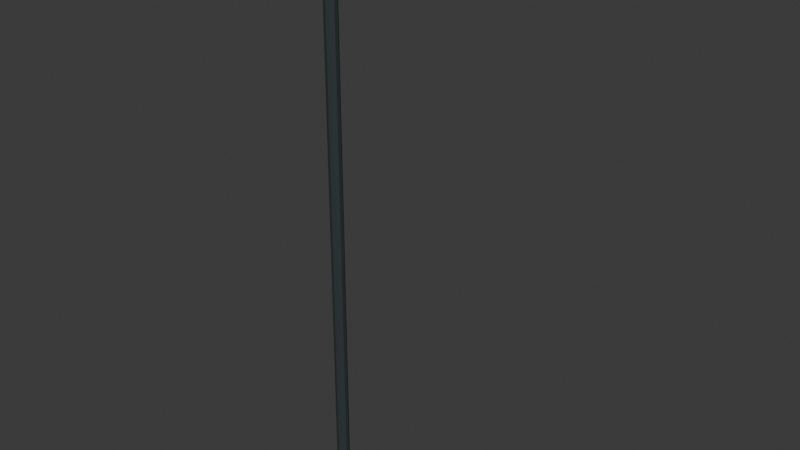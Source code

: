 # Source: lamp.blend  (saved by Blender 4.5.92; exported with 4.5.12 LTS)
import bpy
from mathutils import Matrix  # noqa: F401  (used for matrix-valued properties, if any)

bpy.ops.wm.read_factory_settings(use_empty=True)
scene = bpy.context.scene
scene.name = 'Scene'

# ---- collections
col_collection = bpy.data.collections.new('Collection'); scene.collection.children.link(col_collection)

# ---- materials (node trees are filled in below, after node groups)
mat_rubber = bpy.data.materials.new('rubber')
mat_rubber.diffuse_color = (0.025, 0.035, 0.037, 1.0)
mat_chrome = bpy.data.materials.new('chrome')
mat_chrome.diffuse_color = (0.54, 0.58, 0.57, 1.0)
mat_ivory = bpy.data.materials.new('ivory')
mat_ivory.diffuse_color = (0.86, 0.84, 0.71, 1.0)

# ---- material node trees
mat_rubber.use_nodes = True; mat_rubber.node_tree.nodes.clear()
_N = mat_rubber.node_tree.nodes; _L = mat_rubber.node_tree.links
n0 = _N.new('ShaderNodeBsdfPrincipled'); n0.name = 'Principled BSDF'; n0.location = (-200, 100)
n0.inputs[0].default_value = (0.025, 0.035, 0.037, 1.0)
n0.inputs[2].default_value = 0.8
n1 = _N.new('ShaderNodeOutputMaterial'); n1.name = 'Material Output'; n1.location = (200, 100)
_L.new(n0.outputs[0], n1.inputs[0])
n1.is_active_output = True
mat_chrome.use_nodes = True; mat_chrome.node_tree.nodes.clear()
_N = mat_chrome.node_tree.nodes; _L = mat_chrome.node_tree.links
n0 = _N.new('ShaderNodeBsdfPrincipled'); n0.name = 'Principled BSDF'; n0.location = (-200, 100)
n0.inputs[0].default_value = (0.54, 0.58, 0.57, 1.0)
n0.inputs[1].default_value = 0.8
n0.inputs[2].default_value = 0.25
n1 = _N.new('ShaderNodeOutputMaterial'); n1.name = 'Material Output'; n1.location = (200, 100)
_L.new(n0.outputs[0], n1.inputs[0])
n1.is_active_output = True
mat_ivory.use_nodes = True; mat_ivory.node_tree.nodes.clear()
_N = mat_ivory.node_tree.nodes; _L = mat_ivory.node_tree.links
n0 = _N.new('ShaderNodeBsdfPrincipled'); n0.name = 'Principled BSDF'; n0.location = (-200, 100)
n0.inputs[0].default_value = (0.86, 0.84, 0.71, 1.0)
n0.inputs[2].default_value = 0.8
n1 = _N.new('ShaderNodeOutputMaterial'); n1.name = 'Material Output'; n1.location = (200, 100)
_L.new(n0.outputs[0], n1.inputs[0])
n1.is_active_output = True

# ---- world
world_world = bpy.data.worlds.new('World'); scene.world = world_world
world_world.use_nodes = True; world_world.node_tree.nodes.clear()
_N = world_world.node_tree.nodes; _L = world_world.node_tree.links
n0 = _N.new('ShaderNodeOutputWorld'); n0.name = 'World Output'; n0.location = (200, 100)
n1 = _N.new('ShaderNodeBackground'); n1.name = 'Background'; n1.location = (-200, 100)
n1.inputs[0].default_value = (0.05088, 0.05088, 0.05088, 1.0)
_L.new(n1.outputs[0], n0.inputs[0])
n0.is_active_output = True
world_world.color = (0.05088, 0.05088, 0.05088)
world_world.sun_shadow_jitter_overblur = 0.0

# ---- meshes
me_cone_091 = bpy.data.meshes.new('Cone.091')
me_cone_091.from_pydata([(0.0, 0.075, -3.25), (0.0, 0.075, 3.25), (0.04408, 0.06068, -3.25), (0.04408, 0.06068, 3.25), (0.07133, 0.02318, -3.25), (0.07133, 0.02318, 3.25), (0.07133, -0.02318, -3.25), (0.07133, -0.02318, 3.25), (0.04408, -0.06068, -3.25), (0.04408, -0.06068, 3.25), (0.0, -0.075, -3.25), (0.0, -0.075, 3.25), (-0.04408, -0.06068, -3.25), (-0.04408, -0.06068, 3.25), (-0.07133, -0.02318, -3.25), (-0.07133, -0.02318, 3.25), (-0.07133, 0.02318, -3.25), (-0.07133, 0.02318, 3.25), (-0.04408, 0.06068, -3.25), (-0.04408, 0.06068, 3.25), (0.0, -5.285e-08, 3.31), (-1.4, 2.642e-07, 3.31), (0.0, -0.04243, 3.292), (-1.4, -0.04243, 3.292), (0.0, -0.06, 3.25), (-1.4, -0.06, 3.25), (0.0, -0.04243, 3.208), (-1.4, -0.04243, 3.208), (0.0, -5.285e-08, 3.19), (-1.4, 2.642e-07, 3.19), (0.0, 0.04243, 3.208), (-1.4, 0.04243, 3.208), (0.0, 0.06, 3.25), (-1.4, 0.06, 3.25), (0.0, 0.04243, 3.292), (-1.4, 0.04243, 3.292)], [], [(0, 1, 3, 2), (2, 3, 5, 4), (4, 5, 7, 6), (6, 7, 9, 8), (8, 9, 11, 10), (10, 11, 13, 12), (12, 13, 15, 14), (14, 15, 17, 16), (3, 1, 19, 17, 15, 13, 11, 9, 7, 5), (16, 17, 19, 18), (18, 19, 1, 0), (0, 2, 4, 6, 8, 10, 12, 14, 16, 18), (20, 21, 23, 22), (22, 23, 25, 24), (24, 25, 27, 26), (26, 27, 29, 28), (28, 29, 31, 30), (30, 31, 33, 32), (23, 21, 35, 33, 31, 29, 27, 25), (32, 33, 35, 34), (34, 35, 21, 20), (20, 22, 24, 26, 28, 30, 32, 34)])
_uv = me_cone_091.uv_layers.new(name='UVMap')
_uv.uv.foreach_set('vector', [1.0, 0.5, 1.0, 1.0, 0.9, 1.0, 0.9, 0.5, 0.9, 0.5, 0.9, 1.0, 0.8, 1.0, 0.8, 0.5, 0.8, 0.5, 0.8, 1.0, 0.7, 1.0, 0.7, 0.5, 0.7, 0.5, 0.7, 1.0, 0.6, 1.0, 0.6, 0.5, 0.6, 0.5, 0.6, 1.0, 0.5, 1.0, 0.5, 0.5, 0.5, 0.5, 0.5, 1.0, 0.4, 1.0, 0.4, 0.5, 0.4, 0.5, 0.4, 1.0, 0.3, 1.0, 0.3, 0.5, 0.3, 0.5, 0.3, 1.0, 0.2, 1.0, 0.2, 0.5, 0.3911, 0.4442, 0.25, 0.49, 0.1089, 0.4442, 0.02175, 0.3242, 0.02175, 0.1758, 0.1089, 0.05584, 0.25, 0.01, 0.3911, 0.05584, 0.4783, 0.1758, 0.4783, 0.3242, 0.2, 0.5, 0.2, 1.0, 0.1, 1.0, 0.1, 0.5, 0.1, 0.5, 0.1, 1.0, -7.451e-08, 1.0, -7.451e-08, 0.5, 0.75, 0.49, 0.8911, 0.4442, 0.9783, 0.3242, 0.9783, 0.1758, 0.8911, 0.05584, 0.75, 0.01, 0.6089, 0.05584, 0.5217, 0.1758, 0.5217, 0.3242, 0.6089, 0.4442, 1.0, 0.5, 1.0, 1.0, 0.875, 1.0, 0.875, 0.5, 0.875, 0.5, 0.875, 1.0, 0.75, 1.0, 0.75, 0.5, 0.75, 0.5, 0.75, 1.0, 0.625, 1.0, 0.625, 0.5, 0.625, 0.5, 0.625, 1.0, 0.5, 1.0, 0.5, 0.5, 0.5, 0.5, 0.5, 1.0, 0.375, 1.0, 0.375, 0.5, 0.375, 0.5, 0.375, 1.0, 0.25, 1.0, 0.25, 0.5, 0.4197, 0.4197, 0.25, 0.49, 0.08029, 0.4197, 0.01, 0.25, 0.08029, 0.08029, 0.25, 0.01, 0.4197, 0.08029, 0.49, 0.25, 0.25, 0.5, 0.25, 1.0, 0.125, 1.0, 0.125, 0.5, 0.125, 0.5, 0.125, 1.0, 0.0, 1.0, 0.0, 0.5, 0.75, 0.49, 0.9197, 0.4197, 0.99, 0.25, 0.9197, 0.08029, 0.75, 0.01, 0.5803, 0.08029, 0.51, 0.25, 0.5803, 0.4197])
me_cone_091.materials.append(mat_rubber)
me_cone_091.update()
me_cube_221 = bpy.data.meshes.new('Cube.221')
me_cube_221.from_pydata([(-0.34, -0.14, -0.09), (-0.34, -0.2, -0.03), (-0.4, -0.14, -0.03), (-0.34, -0.1824, -0.07243), (-0.3746, -0.1746, -0.06464), (-0.3824, -0.1824, -0.03), (-0.3824, -0.14, -0.07243), (-0.34, -0.2, 0.03), (-0.34, -0.14, 0.09), (-0.4, -0.14, 0.03), (-0.34, -0.1824, 0.07243), (-0.3746, -0.1746, 0.06464), (-0.3824, -0.14, 0.07243), (-0.3824, -0.1824, 0.03), (-0.34, 0.14, -0.09), (-0.4, 0.14, -0.03), (-0.34, 0.2, -0.03), (-0.3824, 0.14, -0.07243), (-0.3746, 0.1746, -0.06464), (-0.3824, 0.1824, -0.03), (-0.34, 0.1824, -0.07243), (-0.34, 0.14, 0.09), (-0.34, 0.2, 0.03), (-0.4, 0.14, 0.03), (-0.34, 0.1824, 0.07243), (-0.3746, 0.1746, 0.06464), (-0.3824, 0.1824, 0.03), (-0.3824, 0.14, 0.07243), (0.34, -0.14, -0.09), (0.4, -0.14, -0.03), (0.34, -0.2, -0.03), (0.3824, -0.14, -0.07243), (0.3746, -0.1746, -0.06464), (0.3824, -0.1824, -0.03), (0.34, -0.1824, -0.07243), (0.34, -0.14, 0.09), (0.34, -0.2, 0.03), (0.4, -0.14, 0.03), (0.34, -0.1824, 0.07243), (0.3746, -0.1746, 0.06464), (0.3824, -0.1824, 0.03), (0.3824, -0.14, 0.07243), (0.34, 0.14, -0.09), (0.34, 0.2, -0.03), (0.4, 0.14, -0.03), (0.34, 0.1824, -0.07243), (0.3746, 0.1746, -0.06464), (0.3824, 0.1824, -0.03), (0.3824, 0.14, -0.07243), (0.34, 0.14, 0.09), (0.4, 0.14, 0.03), (0.34, 0.2, 0.03), (0.3824, 0.14, 0.07243), (0.3746, 0.1746, 0.06464), (0.3824, 0.1824, 0.03), (0.34, 0.1824, 0.07243)], [], [(0, 3, 4, 6), (1, 5, 4, 3), (2, 6, 4, 5), (7, 10, 11, 13), (8, 12, 11, 10), (9, 13, 11, 12), (14, 17, 18, 20), (15, 19, 18, 17), (16, 20, 18, 19), (21, 24, 25, 27), (22, 26, 25, 24), (23, 27, 25, 26), (28, 31, 32, 34), (29, 33, 32, 31), (30, 34, 32, 33), (35, 38, 39, 41), (36, 40, 39, 38), (37, 41, 39, 40), (42, 45, 46, 48), (43, 47, 46, 45), (44, 48, 46, 47), (49, 52, 53, 55), (50, 54, 53, 52), (51, 55, 53, 54), (14, 0, 6, 17), (17, 6, 2, 15), (1, 7, 13, 5), (5, 13, 9, 2), (8, 21, 27, 12), (12, 27, 23, 9), (22, 16, 19, 26), (26, 19, 15, 23), (42, 14, 20, 45), (45, 20, 16, 43), (21, 49, 55, 24), (24, 55, 51, 22), (50, 44, 47, 54), (54, 47, 43, 51), (28, 42, 48, 31), (31, 48, 44, 29), (49, 35, 41, 52), (52, 41, 37, 50), (36, 30, 33, 40), (40, 33, 29, 37), (0, 28, 34, 3), (3, 34, 30, 1), (35, 8, 10, 38), (38, 10, 7, 36), (14, 42, 28, 0), (2, 9, 23, 15), (30, 36, 7, 1), (49, 21, 8, 35), (16, 22, 51, 43), (44, 50, 37, 29)])
_uv = me_cube_221.uv_layers.new(name='UVMap')
_uv.uv.foreach_set('vector', [0.1437, 0.7125, 0.1437, 0.75, 0.1329, 0.75, 0.125, 0.7125, 0.4583, 0.9812, 0.4583, 1.0, 0.4102, 1.0, 0.375, 0.9812, 0.4583, 0.0375, 0.375, 0.0375, 0.375, 0.01585, 0.4583, 0.0, 0.5417, 0.9812, 0.625, 0.9812, 0.625, 0.9921, 0.5417, 1.0, 0.8562, 0.7125, 0.875, 0.7125, 0.875, 0.7342, 0.8562, 0.75, 0.5417, 0.0375, 0.5417, 0.0, 0.5898, 0.0, 0.625, 0.0375, 0.1437, 0.5375, 0.125, 0.5375, 0.125, 0.5158, 0.1437, 0.5, 0.4583, 0.2125, 0.4583, 0.25, 0.3926, 0.254, 0.375, 0.2125, 0.4583, 0.2688, 0.375, 0.2688, 0.3926, 0.254, 0.4583, 0.25, 0.8562, 0.5375, 0.8562, 0.5, 0.8671, 0.5, 0.875, 0.5375, 0.5417, 0.2688, 0.5417, 0.25, 0.6074, 0.2421, 0.625, 0.2688, 0.5417, 0.2125, 0.625, 0.2125, 0.6074, 0.2421, 0.5417, 0.25, 0.3563, 0.7125, 0.375, 0.7125, 0.3867, 0.7474, 0.3656, 0.7594, 0.4583, 0.7125, 0.4583, 0.75, 0.3867, 0.7474, 0.375, 0.7125, 0.4583, 0.7688, 0.3656, 0.7594, 0.3867, 0.7474, 0.4583, 0.75, 0.6437, 0.7125, 0.6344, 0.7594, 0.6159, 0.7447, 0.625, 0.7125, 0.5417, 0.7688, 0.5417, 0.75, 0.6159, 0.7447, 0.6344, 0.7594, 0.5417, 0.7125, 0.625, 0.7125, 0.6159, 0.7447, 0.5417, 0.75, 0.3563, 0.5375, 0.3656, 0.4906, 0.3841, 0.5053, 0.375, 0.5375, 0.4583, 0.4813, 0.4583, 0.5, 0.3841, 0.5053, 0.3656, 0.4906, 0.4583, 0.5375, 0.375, 0.5375, 0.3841, 0.5053, 0.4583, 0.5, 0.6437, 0.5375, 0.625, 0.5375, 0.6133, 0.5026, 0.6344, 0.4906, 0.5417, 0.5375, 0.5417, 0.5, 0.6133, 0.5026, 0.625, 0.5375, 0.5417, 0.4812, 0.6344, 0.4906, 0.6133, 0.5026, 0.5417, 0.5, 0.1437, 0.5375, 0.1437, 0.7125, 0.125, 0.7125, 0.125, 0.5375, 0.375, 0.2125, 0.375, 0.0375, 0.4583, 0.0375, 0.4583, 0.2125, 0.4583, 0.9812, 0.5417, 0.9812, 0.5417, 1.0, 0.4583, 1.0, 0.4583, 0.0, 0.5417, 0.0, 0.5417, 0.0375, 0.4583, 0.0375, 0.8562, 0.7125, 0.8562, 0.5375, 0.875, 0.5375, 0.875, 0.7125, 0.625, 0.0375, 0.625, 0.2125, 0.5417, 0.2125, 0.5417, 0.0375, 0.5417, 0.2688, 0.4583, 0.2688, 0.4583, 0.25, 0.5417, 0.25, 0.5417, 0.25, 0.4583, 0.25, 0.4583, 0.2125, 0.5417, 0.2125, 0.3563, 0.5375, 0.1437, 0.5375, 0.1437, 0.5, 0.3656, 0.4906, 0.3656, 0.4906, 0.375, 0.2688, 0.4583, 0.2688, 0.4583, 0.4813, 0.8562, 0.5375, 0.6437, 0.5375, 0.6344, 0.4906, 0.8562, 0.5, 0.625, 0.2688, 0.6344, 0.4906, 0.5417, 0.4812, 0.5417, 0.2688, 0.5417, 0.5375, 0.4583, 0.5375, 0.4583, 0.5, 0.5417, 0.5, 0.5417, 0.5, 0.4583, 0.5, 0.4583, 0.4813, 0.5417, 0.4812, 0.3563, 0.7125, 0.3563, 0.5375, 0.375, 0.5375, 0.375, 0.7125, 0.375, 0.7125, 0.375, 0.5375, 0.4583, 0.5375, 0.4583, 0.7125, 0.6437, 0.5375, 0.6437, 0.7125, 0.625, 0.7125, 0.625, 0.5375, 0.625, 0.5375, 0.625, 0.7125, 0.5417, 0.7125, 0.5417, 0.5375, 0.5417, 0.7688, 0.4583, 0.7688, 0.4583, 0.75, 0.5417, 0.75, 0.5417, 0.75, 0.4583, 0.75, 0.4583, 0.7125, 0.5417, 0.7125, 0.1437, 0.7125, 0.3563, 0.7125, 0.3656, 0.7594, 0.1437, 0.75, 0.375, 0.9812, 0.3656, 0.7594, 0.4583, 0.7688, 0.4583, 0.9812, 0.6437, 0.7125, 0.8562, 0.7125, 0.8562, 0.75, 0.6344, 0.7594, 0.6344, 0.7594, 0.625, 0.9812, 0.5417, 0.9812, 0.5417, 0.7688, 0.1437, 0.5375, 0.3563, 0.5375, 0.3563, 0.7125, 0.1437, 0.7125, 0.4583, 0.0375, 0.5417, 0.0375, 0.5417, 0.2125, 0.4583, 0.2125, 0.4583, 0.7688, 0.5417, 0.7688, 0.5417, 0.9812, 0.4583, 0.9812, 0.6437, 0.5375, 0.8562, 0.5375, 0.8562, 0.7125, 0.6437, 0.7125, 0.4583, 0.2688, 0.5417, 0.2688, 0.5417, 0.4812, 0.4583, 0.4813, 0.4583, 0.5375, 0.5417, 0.5375, 0.5417, 0.7125, 0.4583, 0.7125])
me_cube_221.materials.append(mat_chrome)
me_cube_221.update()
me_cube_222 = bpy.data.meshes.new('Cube.222')
me_cube_222.from_pydata([(-0.325, -0.15, -0.01), (-0.325, -0.15, 0.01), (-0.325, 0.15, -0.01), (-0.325, 0.15, 0.01), (0.325, -0.15, -0.01), (0.325, -0.15, 0.01), (0.325, 0.15, -0.01), (0.325, 0.15, 0.01)], [], [(0, 1, 3, 2), (2, 3, 7, 6), (6, 7, 5, 4), (4, 5, 1, 0), (2, 6, 4, 0), (7, 3, 1, 5)])
_uv = me_cube_222.uv_layers.new(name='UVMap')
_uv.uv.foreach_set('vector', [0.375, 0.0, 0.625, 0.0, 0.625, 0.25, 0.375, 0.25, 0.375, 0.25, 0.625, 0.25, 0.625, 0.5, 0.375, 0.5, 0.375, 0.5, 0.625, 0.5, 0.625, 0.75, 0.375, 0.75, 0.375, 0.75, 0.625, 0.75, 0.625, 1.0, 0.375, 1.0, 0.125, 0.5, 0.375, 0.5, 0.375, 0.75, 0.125, 0.75, 0.625, 0.5, 0.875, 0.5, 0.875, 0.75, 0.625, 0.75])
me_cube_222.materials.append(mat_ivory)
me_cube_222.update()

# ---- objects
ob_rubber = bpy.data.objects.new('rubber', me_cone_091)
ob_chrome = bpy.data.objects.new('chrome', me_cube_221)
ob_ivory = bpy.data.objects.new('ivory', me_cube_222)

# ---- transforms, parenting, visibility, modifiers, constraints
ob_rubber.location = (0.0, 0.0, 3.25)
ob_rubber.rotation_euler = (0.0, -0.0, -3.142)
ob_chrome.location = (1.4, 0.0, 6.45)
ob_ivory.location = (1.4, 0.0, 6.35)

# ---- collection membership
col_collection.objects.link(ob_rubber)
col_collection.objects.link(ob_chrome)
col_collection.objects.link(ob_ivory)

# ---- scene / render settings (as saved in the file)
scene.frame_start = 1; scene.frame_end = 250; scene.frame_set(1)
scene.render.engine = 'BLENDER_EEVEE_NEXT'
bpy.context.view_layer.update()

# ---- added for rendering (the .blend has no active camera and no usable light): camera, sun
cam_auto = bpy.data.cameras.new('AutoCamera')
cam_auto.lens = 50.0
cam_auto.sensor_width = 36.0
cam_auto.clip_end = 1000.0
ob_auto_camera = bpy.data.objects.new('AutoCamera', cam_auto)
scene.collection.objects.link(ob_auto_camera)
ob_auto_camera.location = (7.18677, -7.58693, 8.33795)
ob_auto_camera.rotation_euler = (1.09748, -7.21219e-08, 0.694738)
scene.camera = ob_auto_camera
light_auto_sun = bpy.data.lights.new('AutoSun', 'SUN')
light_auto_sun.energy = 3.0
light_auto_sun.angle = 0.0523599
ob_auto_sun = bpy.data.objects.new('AutoSun', light_auto_sun)
scene.collection.objects.link(ob_auto_sun)
ob_auto_sun.rotation_euler = (0.872665, 0.174533, 0.523599)
bpy.context.view_layer.update()
